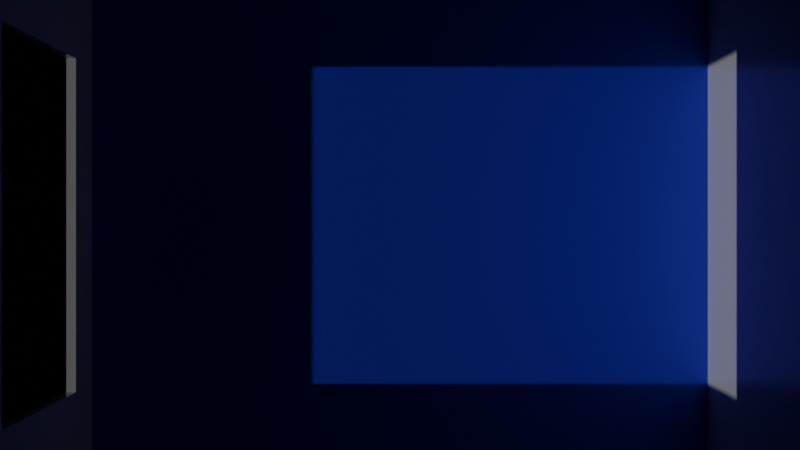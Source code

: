 # Source: reference.blend  (saved by Blender 5.3.31; exported with 4.5.12 LTS)
import bpy
from mathutils import Matrix  # noqa: F401  (used for matrix-valued properties, if any)

bpy.ops.wm.read_factory_settings(use_empty=True)
scene = bpy.context.scene
scene.name = 'Scene'

# ---- collections
col_collection = bpy.data.collections.new('Collection'); scene.collection.children.link(col_collection)
col_export = bpy.data.collections.new('Export'); scene.collection.children.link(col_export)

# ---- materials (node trees are filled in below, after node groups)
mat_material = bpy.data.materials.new('Material')
mat_material.alpha_threshold = 0.0
mat_material.use_backface_culling_lightprobe_volume = False
mat_material.roughness = 0.5
mat_material.line_color = (0.0, 0.0, 0.0, 1.0)
mat_material_002 = bpy.data.materials.new('Material.002')

# ---- material node trees
mat_material.use_nodes = True; mat_material.node_tree.nodes.clear()
_N = mat_material.node_tree.nodes; _L = mat_material.node_tree.links
n0 = _N.new('ShaderNodeOutputMaterial'); n0.name = 'Material Output'; n0.location = (300, 300)
n1 = _N.new('ShaderNodeBsdfPrincipled'); n1.name = 'Principled BSDF'; n1.location = (10, 300)
n1.inputs[1].default_value = 0.1
n1.inputs[2].default_value = 0.2
n1.inputs[3].default_value = 1.45
_L.new(n1.outputs[0], n0.inputs[0])
n0.is_active_output = True
mat_material_002.use_nodes = True; mat_material_002.node_tree.nodes.clear()
_N = mat_material_002.node_tree.nodes; _L = mat_material_002.node_tree.links
n0 = _N.new('ShaderNodeBsdfPrincipled'); n0.name = 'Principled BSDF'; n0.location = (-200, 100)
n0.inputs[0].default_value = (0.05389, 0.02483, 0.8, 1.0)
n0.inputs[10].default_value = 0.005
n1 = _N.new('ShaderNodeOutputMaterial'); n1.name = 'Material Output'; n1.location = (200, 100)
_L.new(n0.outputs[0], n1.inputs[0])
n1.is_active_output = True

# ---- world
world_world = bpy.data.worlds.new('World'); scene.world = world_world
world_world.use_nodes = True; world_world.node_tree.nodes.clear()
_N = world_world.node_tree.nodes; _L = world_world.node_tree.links
n0 = _N.new('ShaderNodeOutputWorld'); n0.name = 'World Output'; n0.location = (300, 300)
n1 = _N.new('ShaderNodeBackground'); n1.name = 'Background'; n1.location = (10, 300)
n1.inputs[0].default_value = (0.0, 0.0, 0.0, 1.0)
_L.new(n1.outputs[0], n0.inputs[0])
n0.is_active_output = True
world_world.color = (0.05088, 0.05088, 0.05088)
world_world.sun_shadow_jitter_overblur = 0.0

# ---- cameras
cam_camera = bpy.data.cameras.new('Camera')
cam_camera.type = 'CUSTOM'
cam_camera.lens = 80.74
cam_camera.dof.use_dof = True

# ---- lights
light_sun_002 = bpy.data.lights.new('Sun.002', 'SUN')
light_sun_002.energy = 1.0

# ---- meshes
me_cube_001 = bpy.data.meshes.new('Cube.001')
me_cube_001.from_pydata([(-2.0, -30.0, -2.0), (-2.0, -30.0, 2.0), (-2.0, -8.623, -2.0), (-2.0, -8.623, 2.0), (2.0, -30.0, -2.0), (2.0, -30.0, 2.0), (2.0, -8.623, -2.0), (2.0, -8.623, 2.0), (-1.942, -29.94, -1.942), (-1.942, -29.94, 1.942), (-1.942, -8.681, -1.942), (-1.942, -8.681, 1.942), (1.942, -29.94, -1.942), (1.942, -29.94, 1.942), (1.942, -8.681, -1.942), (1.942, -8.681, 1.942), (-2.0, -9.247, -1.0), (-1.942, -9.247, -1.0), (-2.0, -9.247, 1.0), (-1.942, -9.247, 1.0), (-2.0, -11.25, 1.0), (-1.942, -11.25, 1.0), (-2.0, -11.25, -1.0), (-1.942, -11.25, -1.0)], [], [(0, 1, 20, 22, 16, 2), (2, 3, 7, 6), (6, 7, 5, 4), (4, 5, 1, 0), (2, 6, 4, 0), (7, 3, 1, 5), (8, 23, 21, 19, 11, 9), (10, 14, 15, 11), (14, 12, 13, 15), (12, 8, 9, 13), (10, 8, 12, 14), (15, 13, 9, 11), (16, 17, 19, 18), (11, 19, 17, 23, 8, 10), (2, 16, 18, 20, 1, 3), (22, 23, 17, 16), (23, 22, 20, 21), (21, 20, 18, 19)])
me_cube_001.polygons.foreach_set('material_index', [0, 1, 0, 0, 0, 0, 0, 1, 0, 0, 0, 0, 0, 0, 0, 0, 0, 0])
_uv = me_cube_001.uv_layers.new(name='UVMap')
_uv.uv.foreach_set('vector', [0.375, 0.0, 0.625, 0.0, 0.5625, 0.2193, 0.4375, 0.2193, 0.4375, 0.2427, 0.375, 0.25, 0.375, 0.25, 0.625, 0.25, 0.625, 0.5, 0.375, 0.5, 0.375, 0.5, 0.625, 0.5, 0.625, 0.75, 0.375, 0.75, 0.375, 0.75, 0.625, 0.75, 0.625, 1.0, 0.375, 1.0, 0.125, 0.5, 0.375, 0.5, 0.375, 0.75, 0.125, 0.75, 0.625, 0.5, 0.875, 0.5, 0.875, 0.75, 0.625, 0.75, 0.375, 0.0, 0.4356, 0.2198, 0.5644, 0.2198, 0.5644, 0.2433, 0.625, 0.25, 0.625, 0.0, 0.375, 0.25, 0.375, 0.5, 0.625, 0.5, 0.625, 0.25, 0.375, 0.5, 0.375, 0.75, 0.625, 0.75, 0.625, 0.5, 0.375, 0.75, 0.375, 1.0, 0.625, 1.0, 0.625, 0.75, 0.125, 0.5, 0.125, 0.75, 0.375, 0.75, 0.375, 0.5, 0.625, 0.5, 0.625, 0.75, 0.875, 0.75, 0.875, 0.5, 0.375, 0.375, 0.375, 0.3822, 0.625, 0.3822, 0.625, 0.375, 0.625, 0.25, 0.5644, 0.2433, 0.4356, 0.2433, 0.4356, 0.2198, 0.375, 0.0, 0.375, 0.25, 0.375, 0.25, 0.4375, 0.2427, 0.5625, 0.2427, 0.5625, 0.2193, 0.625, 0.0, 0.625, 0.25, 0.25, 0.75, 0.2572, 0.75, 0.2572, 0.5, 0.25, 0.5, 0.375, 0.8678, 0.375, 0.875, 0.625, 0.875, 0.625, 0.8678, 0.7428, 0.75, 0.75, 0.75, 0.75, 0.5, 0.7428, 0.5])
me_cube_001.materials.append(mat_material)
me_cube_001.materials.append(mat_material_002)
me_cube_001.update()

# ---- objects
ob_camera = bpy.data.objects.new('Camera', cam_camera)
ob_cube_001 = bpy.data.objects.new('Cube.001', me_cube_001)
ob_sun_002 = bpy.data.objects.new('Sun.002', light_sun_002)

# ---- transforms, parenting, visibility, modifiers, constraints
ob_camera.location = (0.0, -20.0, 0.0)
ob_camera.rotation_euler = (1.571, -0.0, 0.0)
ob_cube_001.location = (0.0, 0.0, 0.0)
ob_sun_002.location = (-4.386, -11.27, 0.0)
ob_sun_002.rotation_euler = (0.3865, -1.571, 0.0)

# ---- collection membership
col_collection.objects.link(ob_camera)
col_collection.objects.link(ob_cube_001)
col_collection.objects.link(ob_sun_002)

# ---- scene / render settings (as saved in the file)
scene.camera = ob_camera
scene.frame_start = 1; scene.frame_end = 250; scene.frame_set(1)
scene.render.engine = 'CYCLES'
scene.render.bake_bias = 0.0
scene.render.bake_samples = 0
scene.eevee.fast_gi_thickness_far = 0.0
bpy.context.view_layer.update()
